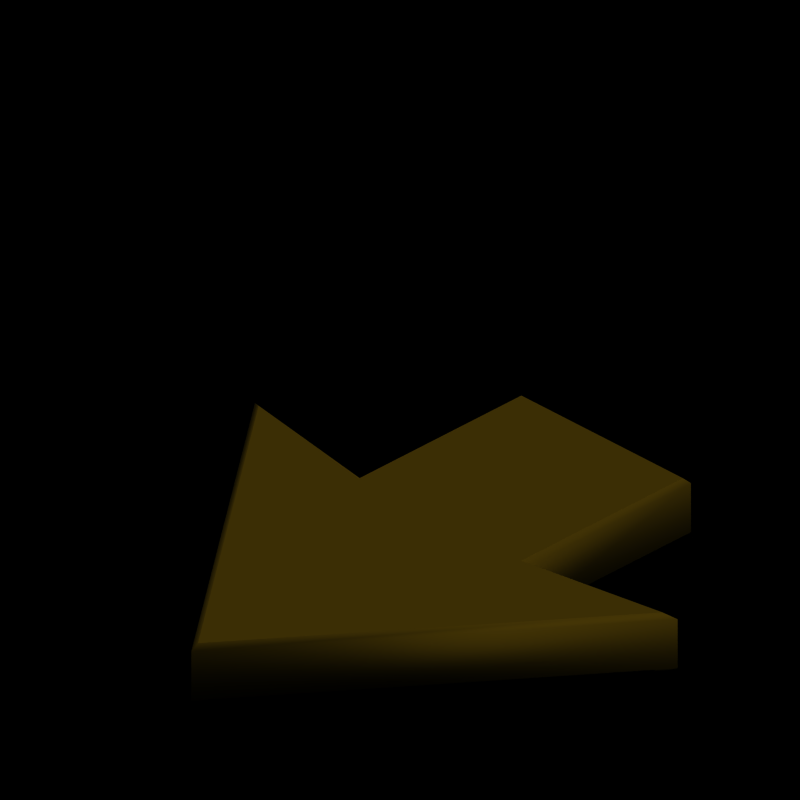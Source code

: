 # Source: buildmark.blend  (saved by Blender 2.63.0; exported with 4.5.12 LTS)
import bpy
from mathutils import Matrix  # noqa: F401  (used for matrix-valued properties, if any)

bpy.ops.wm.read_factory_settings(use_empty=True)
scene = bpy.context.scene
scene.name = '8ViewVehicle'

# ---- collections
col_collection_1 = bpy.data.collections.new('Collection 1'); scene.collection.children.link(col_collection_1)
col_collection_20 = bpy.data.collections.new('Collection 20'); scene.collection.children.link(col_collection_20)
col_collection_20.hide_render = True
col_collection_20.hide_viewport = True

# ---- materials (node trees are filled in below, after node groups)
mat_yellow = bpy.data.materials.new('Yellow')
mat_yellow.alpha_threshold = 0.0
mat_yellow.diffuse_color = (0.8431, 0.6549, 0.07451, 1.0)
mat_yellow.roughness = 0.5
mat_yellow.line_color = (0.0, 0.0, 0.0, 1.0)
mat_invisible_001 = bpy.data.materials.new('Invisible.001')
mat_invisible_001.alpha_threshold = 0.0
mat_invisible_001.roughness = 0.5
mat_invisible_001.specular_intensity = 0.0
mat_invisible = bpy.data.materials.new('Invisible')
mat_invisible.alpha_threshold = 0.0
mat_invisible.roughness = 0.5
mat_invisible.specular_intensity = 0.0
mat_shadow = bpy.data.materials.new('Shadow')
mat_shadow.alpha_threshold = 0.0
mat_shadow.preview_render_type = 'FLAT'
mat_shadow.diffuse_color = (1.0, 1.0, 1.0, 1.0)
mat_shadow.roughness = 0.5
mat_shadow.line_color = (0.0, 0.0, 0.0, 0.3)

# ---- material node trees

# ---- world
world_world = bpy.data.worlds.new('World'); scene.world = world_world
world_world.color = (0.0, 0.0, 0.0)
world_world.use_sun_shadow = False
world_world.sun_shadow_jitter_overblur = 0.0
world_world.cycles.sampling_method = 'MANUAL'
world_world.cycles.sample_map_resolution = 256

# ---- cameras
cam_camera = bpy.data.cameras.new('Camera')
cam_camera.type = 'ORTHO'
cam_camera.passepartout_alpha = 0.2
cam_camera.clip_end = 100.0
cam_camera.lens = 35.0
cam_camera.sensor_width = 32.0
cam_camera.sensor_height = 18.0
cam_camera.ortho_scale = 2.8
cam_camera.show_passepartout = False
cam_camera.show_safe_areas = True
cam_camera.dof.focus_distance = 0.0
cam_camera.dof.aperture_fstop = 128.0

# ---- lights
light_sun = bpy.data.lights.new('Sun', 'SUN')
light_sun.transmission_factor = 0.0
light_sun.angle = 1.571
light_sun.energy = 1.0
light_sun.shadow_buffer_clip_start = 0.5
light_sun.shadow_soft_size = 1.0
light_sun.shadow_cascade_max_distance = 1000.0
light_sun.cycles.use_multiple_importance_sampling = False

# ---- meshes
me_plane_007 = bpy.data.meshes.new('Plane.007')
me_plane_007.from_pydata([(1.0, 1.0, 0.0), (1.0, -1.0, 0.0), (-1.0, -1.0, 0.0), (-1.0, 1.0, 0.0)], [], [(0, 3, 2, 1)])
me_plane_007.materials.append(mat_invisible_001)
me_plane_007.use_remesh_preserve_volume = False
me_plane_007.use_remesh_preserve_attributes = False
me_plane_007.use_mirror_vertex_groups = False
me_plane_007.update()
me_plane = bpy.data.meshes.new('Plane')
me_plane.from_pydata([(1.0, 1.0, 0.0), (1.0, -1.0, 0.0), (-1.0, -1.0, 0.0), (-1.0, 1.0, 0.0)], [], [(0, 3, 2, 1)])
me_plane.materials.append(mat_invisible)
me_plane.use_remesh_preserve_volume = False
me_plane.use_remesh_preserve_attributes = False
me_plane.use_mirror_vertex_groups = False
me_plane.update()
me_tilemarker = bpy.data.meshes.new('TileMarker')
me_tilemarker.from_pydata([(1.0, 1.0, 0.0), (1.0, -1.0, 0.0), (-1.0, -1.0, 0.0), (-1.0, 1.0, 0.0)], [], [(0, 3, 2, 1)])
me_tilemarker.materials.append(mat_shadow)
me_tilemarker.use_remesh_preserve_volume = False
me_tilemarker.use_remesh_preserve_attributes = False
me_tilemarker.use_mirror_vertex_groups = False
me_tilemarker.update()

# ---- curves / text
cu_beziercircle_002 = bpy.data.curves.new('BezierCircle.002', 'CURVE')
cu_beziercircle_002.dimensions = '2D'
_sp = cu_beziercircle_002.splines.new('BEZIER'); _sp.bezier_points.add(6)
_sp.bezier_points.foreach_set('co', [0.0, 1.0, 0.0, 1.0, -0.3, 0.0, 0.4, -0.2, 0.0, 0.4, -1.0, 0.0, -0.4, -1.0, 0.0, -0.4, -0.2, 0.0, -1.0, -0.3, 0.0])
_sp.bezier_points.foreach_set('handle_left', [-0.3333, 0.5667, 0.0, 0.6667, 0.1333, 0.0, 0.6, -0.2333, 0.0, 0.4, -0.7333, 0.0, -0.1333, -1.0, 0.0, -0.4, -0.4667, 0.0, -0.8, -0.2667, 0.0])
_sp.bezier_points.foreach_set('handle_right', [0.3333, 0.5667, 0.0, 0.8, -0.2667, 0.0, 0.4, -0.4667, 0.0, 0.1333, -1.0, 0.0, -0.4, -0.7333, 0.0, -0.6, -0.2333, 0.0, -0.6667, 0.1333, 0.0])
for _p, _l, _r in zip(_sp.bezier_points, ['VECTOR', 'VECTOR', 'VECTOR', 'VECTOR', 'VECTOR', 'VECTOR', 'VECTOR'], ['VECTOR', 'VECTOR', 'VECTOR', 'VECTOR', 'VECTOR', 'VECTOR', 'VECTOR']): _p.handle_left_type = _l; _p.handle_right_type = _r
_sp.order_u = 0
_sp.order_v = 0
_sp.use_cyclic_u = True
cu_beziercircle_002.materials.append(mat_yellow)
cu_beziercircle_002.use_path = True
cu_beziercircle_002.use_path_clamp = True
cu_beziercircle_002.bevel_resolution = 0
cu_beziercircle_002.extrude = 0.1
cu_beziercircle_002.bevel_depth = 0.02
cu_beziercircle_002.fill_mode = 'BOTH'
cu_beziercircle_001 = bpy.data.curves.new('BezierCircle.001', 'CURVE')
cu_beziercircle_001.dimensions = '2D'
_sp = cu_beziercircle_001.splines.new('BEZIER'); _sp.bezier_points.add(10)
_sp.bezier_points.foreach_set('co', [-0.6, -0.6, 0.0, -0.2, 0.0, 0.0, -0.4, -0.05, 0.0, 0.0, 0.4, 0.0, 0.4, 0.0, 0.0, 0.0, -0.4, 0.0, 0.0, -0.8135, 0.0, 0.8, 0.0, 0.0, 0.0, 0.8, 0.0, -0.8, -0.05, 0.0, -1.0, 0.0, 0.0])
_sp.bezier_points.foreach_set('handle_left', [-0.7333, -0.4, 0.0, -0.3333, -0.2, 0.0, -0.3333, -0.03333, 0.0, -0.235, 0.3931, 0.0, 0.4, 0.2209, 0.0, 0.1879, -0.4121, 0.0, 0.0, -0.6757, 0.0, 0.8019, -0.4454, 0.0, 0.4416, 0.8067, 0.0, -0.8, 0.35, 0.0, -0.9333, -0.01667, 0.0])
_sp.bezier_points.foreach_set('handle_right', [-0.4667, -0.4, 0.0, -0.2667, -0.01667, 0.0, -0.4, 0.15, 0.0, 0.2208, 0.4065, 0.0, 0.4, -0.2209, 0.0, 0.0, -0.5378, 0.0, 0.4, -0.8135, 0.0, 0.7982, 0.4417, 0.0, -0.4557, 0.7931, 0.0, -0.8667, -0.03333, 0.0, -0.8667, -0.2, 0.0])
for _p, _l, _r in zip(_sp.bezier_points, ['VECTOR', 'VECTOR', 'VECTOR', 'AUTO', 'AUTO', 'FREE', 'VECTOR', 'AUTO', 'AUTO', 'FREE', 'VECTOR'], ['VECTOR', 'VECTOR', 'FREE', 'AUTO', 'AUTO', 'VECTOR', 'FREE', 'AUTO', 'AUTO', 'VECTOR', 'VECTOR']): _p.handle_left_type = _l; _p.handle_right_type = _r
_sp.order_u = 0
_sp.order_v = 0
_sp.use_cyclic_u = True
cu_beziercircle_001.materials.append(mat_yellow)
cu_beziercircle_001.use_path = True
cu_beziercircle_001.use_path_clamp = True
cu_beziercircle_001.bevel_resolution = 0
cu_beziercircle_001.extrude = 0.1
cu_beziercircle_001.bevel_depth = 0.02
cu_beziercircle_001.fill_mode = 'BOTH'
cu_beziercircle = bpy.data.curves.new('BezierCircle', 'CURVE')
cu_beziercircle.dimensions = '2D'
_sp = cu_beziercircle.splines.new('BEZIER'); _sp.bezier_points.add(10)
_sp.bezier_points.foreach_set('co', [0.6, -0.6, 0.0, 0.2, 0.0, 0.0, 0.4, -0.05, 0.0, 0.0, 0.4, 0.0, -0.4, 0.0, 0.0, 0.0, -0.4, 0.0, 0.0, -0.8135, 0.0, -0.8, 0.0, 0.0, 0.0, 0.8, 0.0, 0.8, -0.05, 0.0, 1.0, 0.0, 0.0])
_sp.bezier_points.foreach_set('handle_left', [0.7333, -0.4, 0.0, 0.3333, -0.2, 0.0, 0.3333, -0.03333, 0.0, 0.235, 0.3931, 0.0, -0.4, 0.2209, 0.0, -0.1879, -0.4121, 0.0, 0.0, -0.6757, 0.0, -0.8019, -0.4454, 0.0, -0.4416, 0.8067, 0.0, 0.8, 0.35, 0.0, 0.9333, -0.01667, 0.0])
_sp.bezier_points.foreach_set('handle_right', [0.4667, -0.4, 0.0, 0.2667, -0.01667, 0.0, 0.4, 0.15, 0.0, -0.2208, 0.4065, 0.0, -0.4, -0.2209, 0.0, 0.0, -0.5378, 0.0, -0.4, -0.8135, 0.0, -0.7982, 0.4417, 0.0, 0.4557, 0.7931, 0.0, 0.8667, -0.03333, 0.0, 0.8667, -0.2, 0.0])
for _p, _l, _r in zip(_sp.bezier_points, ['VECTOR', 'VECTOR', 'VECTOR', 'AUTO', 'AUTO', 'FREE', 'VECTOR', 'AUTO', 'AUTO', 'FREE', 'VECTOR'], ['VECTOR', 'VECTOR', 'FREE', 'AUTO', 'AUTO', 'VECTOR', 'FREE', 'AUTO', 'AUTO', 'VECTOR', 'VECTOR']): _p.handle_left_type = _l; _p.handle_right_type = _r
_sp.order_u = 0
_sp.order_v = 0
_sp.use_cyclic_u = True
cu_beziercircle.materials.append(mat_yellow)
cu_beziercircle.use_path = True
cu_beziercircle.use_path_clamp = True
cu_beziercircle.bevel_resolution = 0
cu_beziercircle.extrude = 0.1
cu_beziercircle.bevel_depth = 0.02
cu_beziercircle.fill_mode = 'BOTH'

# ---- objects
ob_empty = bpy.data.objects.new('Empty', None)
ob_beziercircle_003 = bpy.data.objects.new('BezierCircle.003', cu_beziercircle_002)
ob_beziercircle_002 = bpy.data.objects.new('BezierCircle.002', cu_beziercircle_002)
ob_beziercircle_001 = bpy.data.objects.new('BezierCircle.001', cu_beziercircle_001)
ob_beziercircle = bpy.data.objects.new('BezierCircle', cu_beziercircle)
ob_plane_004 = bpy.data.objects.new('Plane.004', me_plane_007)
ob_plane = bpy.data.objects.new('Plane', me_plane)
ob_rotationcontrol = bpy.data.objects.new('RotationControl', None)
ob_cameratarget = bpy.data.objects.new('CameraTarget', None)
ob_camera = bpy.data.objects.new('Camera', cam_camera)
ob_sun = bpy.data.objects.new('Sun', light_sun)
ob_tilemarker = bpy.data.objects.new('TileMarker', me_tilemarker)

# ---- transforms, parenting, visibility, modifiers, constraints
ob_empty.location = (0.0, 0.0, 0.0)
ob_empty.empty_image_offset = (0.0, 0.0)
ob_empty.lineart.crease_threshold = 0.0
ob_beziercircle_003.parent = ob_empty
ob_beziercircle_003.matrix_parent_inverse = Matrix(((1.0, 0.0, 0.0, 0.0), (0.0, 1.0, 0.0, 5.0), (0.0, 0.0, 1.0, 0.0), (0.0, 0.0, 0.0, 1.0)))
ob_beziercircle_003.location = (0.0, 0.0, 0.1)
ob_beziercircle_003.rotation_euler = (0.0, 0.0, -0.7854)
ob_beziercircle_003.lineart.crease_threshold = 0.0
ob_beziercircle_002.parent = ob_empty
ob_beziercircle_002.matrix_parent_inverse = Matrix(((1.0, 0.0, 0.0, 0.0), (0.0, 1.0, 0.0, 5.0), (0.0, 0.0, 1.0, 0.0), (0.0, 0.0, 0.0, 1.0)))
ob_beziercircle_002.location = (0.0, -5.0, 0.1)
ob_beziercircle_002.lineart.crease_threshold = 0.0
ob_beziercircle_001.parent = ob_empty
ob_beziercircle_001.matrix_parent_inverse = Matrix(((1.0, 0.0, 0.0, 0.0), (0.0, 1.0, 0.0, 5.0), (0.0, 0.0, 1.0, 0.0), (0.0, 0.0, 0.0, 1.0)))
ob_beziercircle_001.location = (0.0, 10.0, 0.1)
ob_beziercircle_001.lineart.crease_threshold = 0.0
ob_beziercircle.parent = ob_empty
ob_beziercircle.matrix_parent_inverse = Matrix(((1.0, 0.0, 0.0, 0.0), (0.0, 1.0, 0.0, 5.0), (0.0, 0.0, 1.0, 0.0), (0.0, 0.0, 0.0, 1.0)))
ob_beziercircle.location = (0.0, 5.0, 0.1)
ob_beziercircle.lineart.crease_threshold = 0.0
ob_plane_004.parent = ob_empty
ob_plane_004.location = (3.725e-08, 0.0, 0.0)
ob_plane_004.display_type = 'WIRE'
ob_plane_004.lineart.crease_threshold = 0.0
ob_plane.location = (3.725e-08, 0.0, 0.0)
ob_plane.display_type = 'WIRE'
ob_plane.lineart.crease_threshold = 0.0
ob_rotationcontrol.location = (0.0, 0.0, 0.0)
ob_rotationcontrol.rotation_euler = (0.0, 0.0, 3.142)
ob_rotationcontrol.lock_rotations_4d = False
ob_rotationcontrol.empty_display_type = 'ARROWS'
ob_rotationcontrol.empty_image_offset = (0.0, 0.0)
ob_rotationcontrol.lineart.crease_threshold = 0.0
ob_cameratarget.parent = ob_rotationcontrol
ob_cameratarget.location = (0.0, 0.0, 0.79)
ob_cameratarget.lock_rotations_4d = False
ob_cameratarget.empty_display_type = 'ARROWS'
ob_cameratarget.empty_image_offset = (0.0, 0.0)
ob_cameratarget.lineart.crease_threshold = 0.0
ob_camera.parent = ob_cameratarget
ob_camera.location = (5.946, -5.946, 5.0)
ob_camera.lock_rotations_4d = False
ob_camera.empty_display_type = 'ARROWS'
ob_camera.color = (0.0, 0.0, 0.0, 1.0)
ob_camera.lineart.crease_threshold = 0.0
_c = ob_camera.constraints.new('TRACK_TO'); _c.name = 'Const'
_c.target = ob_cameratarget
ob_sun.parent = ob_rotationcontrol
ob_sun.location = (4.0, 1.0, 7.0)
ob_sun.lock_rotations_4d = False
ob_sun.empty_display_type = 'ARROWS'
ob_sun.color = (0.0, 0.0, 0.0, 1.0)
ob_sun.lineart.crease_threshold = 0.0
_c = ob_sun.constraints.new('TRACK_TO'); _c.name = 'Const'
_c.target = ob_rotationcontrol
ob_tilemarker.location = (0.0, 0.0, 0.0)
ob_tilemarker.scale = (0.9998, 1.0, 1.0)
ob_tilemarker.lock_rotations_4d = False
ob_tilemarker.empty_display_type = 'ARROWS'
ob_tilemarker.lineart.crease_threshold = 0.0

# ---- collection membership
col_collection_1.objects.link(ob_empty)
col_collection_1.objects.link(ob_beziercircle_003)
col_collection_1.objects.link(ob_beziercircle_002)
col_collection_1.objects.link(ob_beziercircle_001)
col_collection_1.objects.link(ob_beziercircle)
col_collection_1.objects.link(ob_plane_004)
col_collection_1.objects.link(ob_plane)
col_collection_1.objects.link(ob_rotationcontrol)
col_collection_1.objects.link(ob_cameratarget)
col_collection_1.objects.link(ob_camera)
col_collection_1.objects.link(ob_sun)
col_collection_20.objects.link(ob_tilemarker)

# ---- scene / render settings (as saved in the file)
scene.camera = ob_camera
scene.frame_start = 1; scene.frame_end = 16; scene.frame_set(0)
scene.render.engine = 'BLENDER_EEVEE_NEXT'
scene.render.image_settings.compression = 90
scene.render.resolution_x = 2048
scene.render.resolution_y = 2048
scene.render.resolution_percentage = 50
scene.render.pixel_aspect_x = 100.0
scene.render.pixel_aspect_y = 100.0
scene.render.fps = 8
scene.render.dither_intensity = 0.0
scene.render.use_sequencer = False
scene.render.bake_margin = 2
scene.render.bake_bias = 0.0
scene.render.use_stamp_time = False
scene.render.use_stamp_date = False
scene.render.use_stamp_frame = False
scene.render.use_stamp_camera = False
scene.render.use_stamp_scene = False
scene.render.use_stamp_filename = False
scene.render.use_stamp_render_time = False
scene.render.stamp_font_size = 8
scene.cycles.use_denoising = False
scene.cycles.samples = 10
scene.cycles.sampling_pattern = 'TABULATED_SOBOL'
scene.cycles.light_sampling_threshold = 0.0
scene.cycles.use_adaptive_sampling = False
scene.cycles.use_light_tree = False
scene.cycles.blur_glossy = 0.0
scene.cycles.volume_bounces = 1
scene.cycles.pixel_filter_type = 'GAUSSIAN'
scene.cycles.sample_clamp_indirect = 0.0
scene.view_settings.view_transform = 'Raw'
bpy.context.view_layer.update()
